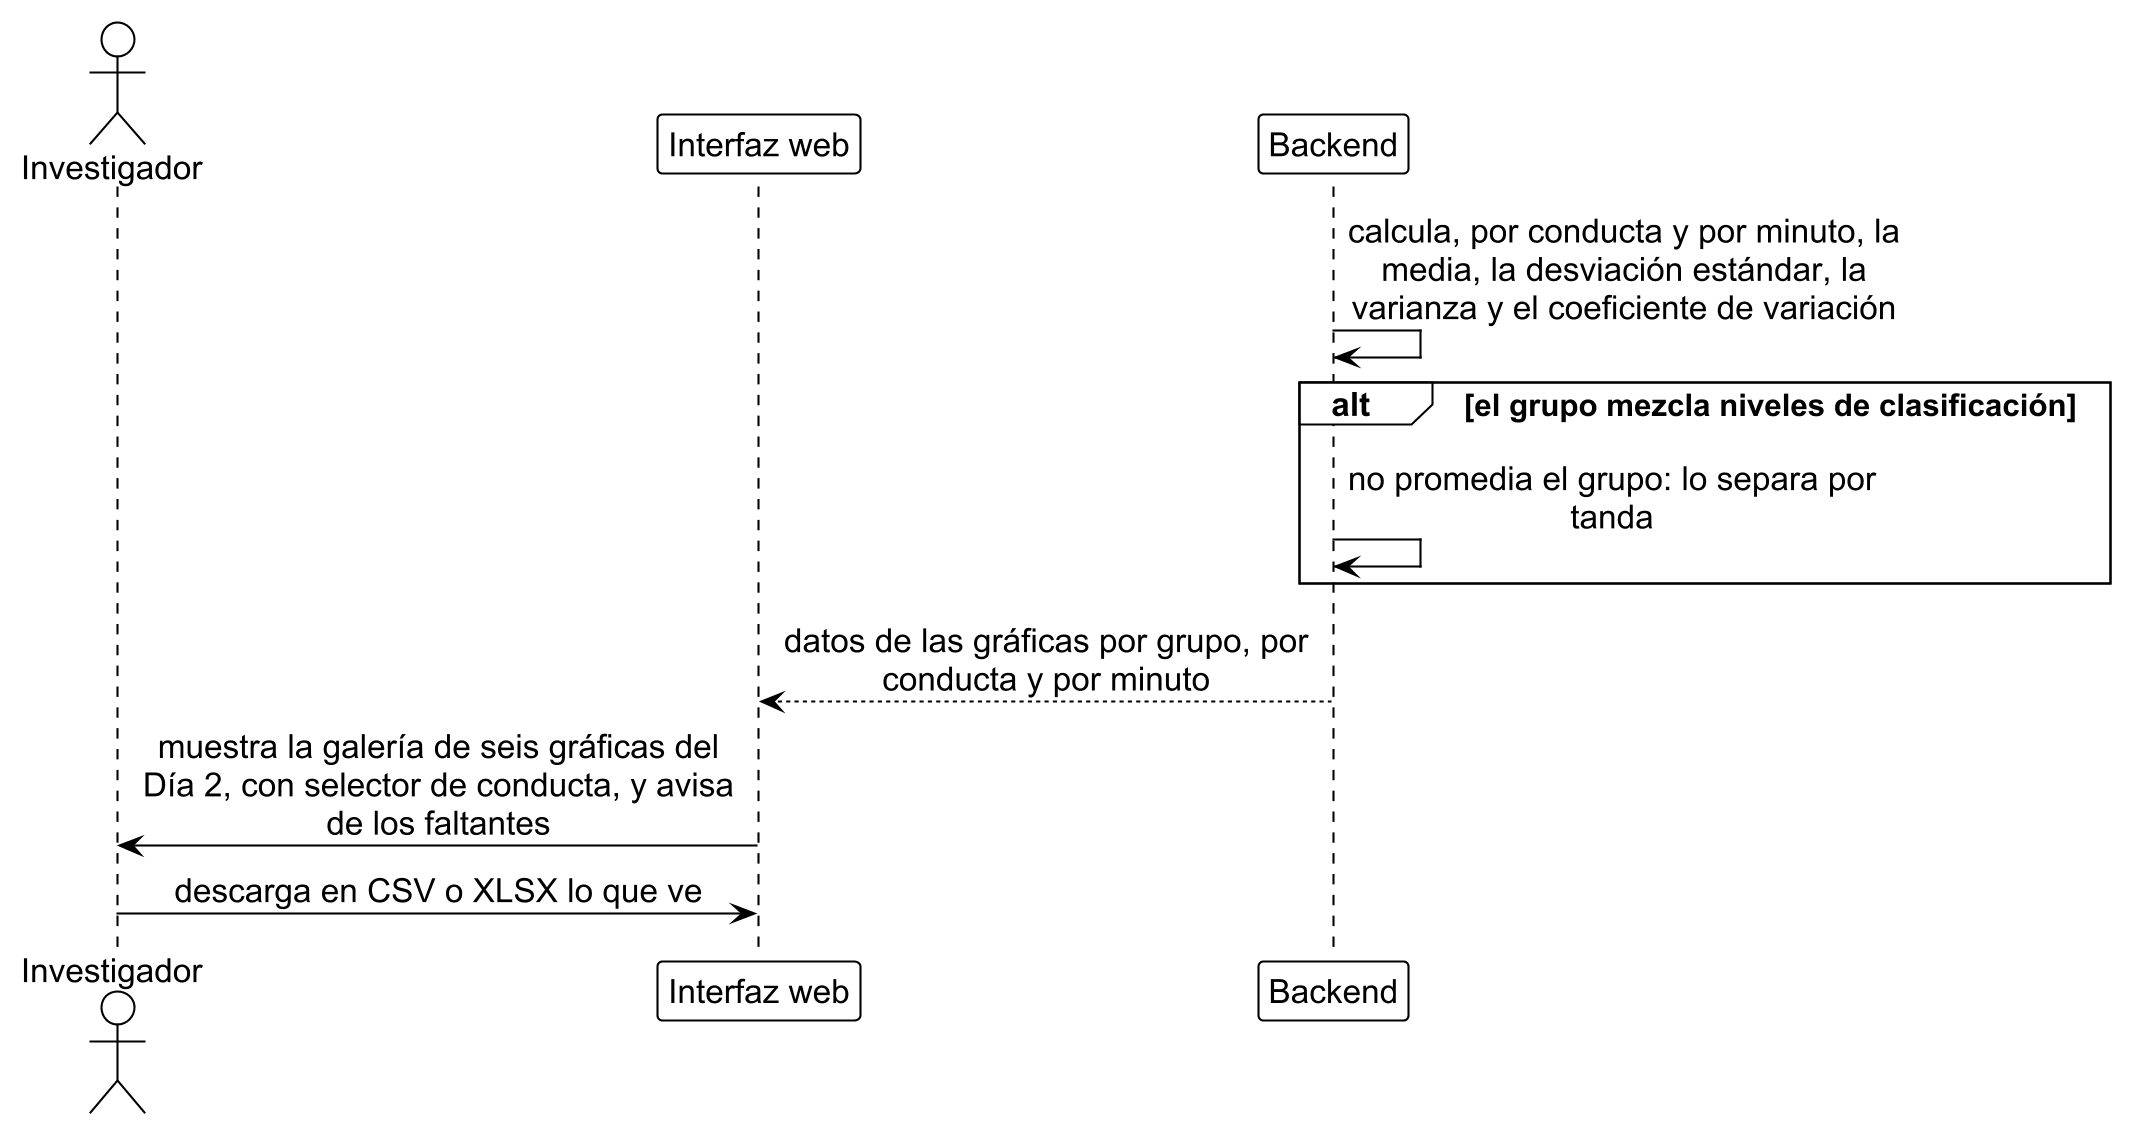

The diagram above was rendered by PlantUML. Its source (embedded in the PNG):
@startuml res_3
!include ../estilo_doc.iuml
skinparam dpi 200
actor Investigador as inv
participant "Interfaz web" as ui
participant Backend as api

api -> api: calcula, por conducta y por minuto, la\nmedia, la desviación estándar, la\nvarianza y el coeficiente de variación
alt el grupo mezcla niveles de clasificación
  api -> api: no promedia el grupo: lo separa por\ntanda
end
api --> ui: datos de las gráficas por grupo, por\nconducta y por minuto
ui -> inv: muestra la galería de seis gráficas del\nDía 2, con selector de conducta, y avisa\nde los faltantes
inv -> ui: descarga en CSV o XLSX lo que ve
@enduml